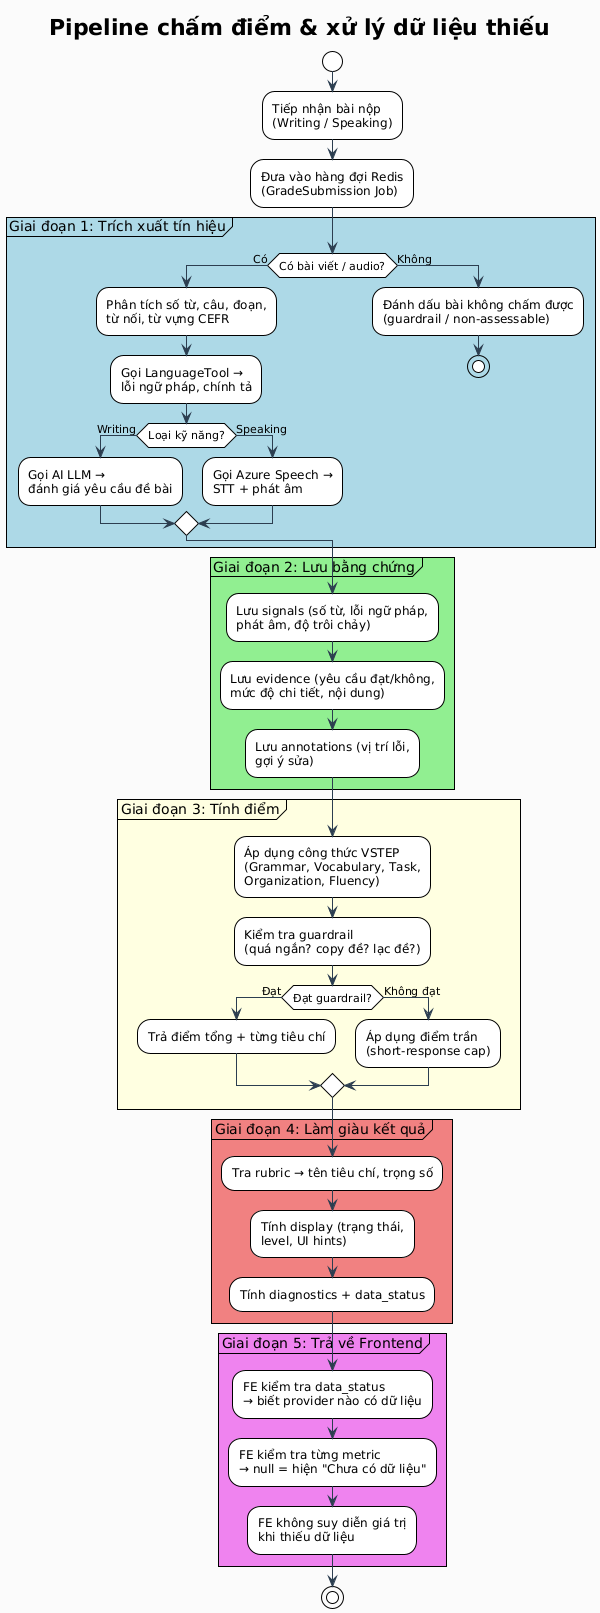

The diagram above was rendered by PlantUML. Its source (embedded in the PNG):
@startuml
!theme plain
skinparam backgroundColor #FAFAFA
skinparam ArrowColor #2C3E50
skinparam FontName Arial
skinparam FontSize 11

title Pipeline chấm điểm & xử lý dữ liệu thiếu

start

:Tiếp nhận bài nộp\n(Writing / Speaking);

:Đưa vào hàng đợi Redis\n(GradeSubmission Job);

partition "Giai đoạn 1: Trích xuất tín hiệu" #LightBlue {
  if (Có bài viết / audio?) then (Có)
    :Phân tích số từ, câu, đoạn,\ntừ nối, từ vựng CEFR;
    :Gọi LanguageTool →\nlỗi ngữ pháp, chính tả;
    if (Loại kỹ năng?) is (Writing) then
      :Gọi AI LLM →\nđánh giá yêu cầu đề bài;
    else (Speaking)
      :Gọi Azure Speech →\nSTT + phát âm;
    endif
  else (Không)
    :Đánh dấu bài không chấm được\n(guardrail / non-assessable);
    stop
  endif
}

partition "Giai đoạn 2: Lưu bằng chứng" #LightGreen {
  :Lưu signals (số từ, lỗi ngữ pháp,\nphát âm, độ trôi chảy);
  :Lưu evidence (yêu cầu đạt/không,\nmức độ chi tiết, nội dung);
  :Lưu annotations (vị trí lỗi,\ngợi ý sửa);
}

partition "Giai đoạn 3: Tính điểm" #LightYellow {
  :Áp dụng công thức VSTEP\n(Grammar, Vocabulary, Task,\nOrganization, Fluency);
  :Kiểm tra guardrail\n(quá ngắn? copy đề? lạc đề?);
  if (Đạt guardrail?) then (Đạt)
    :Trả điểm tổng + từng tiêu chí;
  else (Không đạt)
    :Áp dụng điểm trần\n(short-response cap);
  endif
}

partition "Giai đoạn 4: Làm giàu kết quả" #LightCoral {
  :Tra rubric → tên tiêu chí, trọng số;
  :Tính display (trạng thái,\nlevel, UI hints);
  :Tính diagnostics + data_status;
}

partition "Giai đoạn 5: Trả về Frontend" #Violet {
  :FE kiểm tra data_status\n→ biết provider nào có dữ liệu;
  :FE kiểm tra từng metric\n→ null = hiện "Chưa có dữ liệu";
  :FE không suy diễn giá trị\nkhi thiếu dữ liệu;
}

stop

@enduml